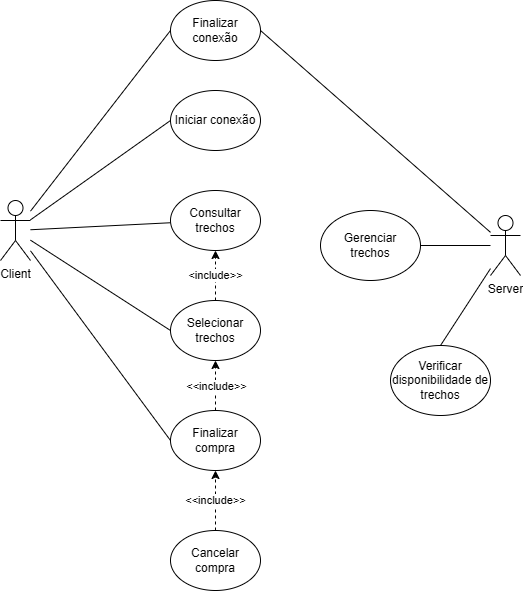

The diagram above was exported from draw.io. Its source (the exported page's mxGraphModel, read from the mxfile embedded in the PNG):
<mxGraphModel dx="880" dy="468" grid="1" gridSize="10" guides="1" tooltips="1" connect="1" arrows="1" fold="1" page="1" pageScale="1" pageWidth="850" pageHeight="1100" math="0" shadow="0">
  <root>
    <mxCell id="0" />
    <mxCell id="1" parent="0" />
    <mxCell id="AB2_0QkX8TmQ4rTAyrPC-10" style="rounded=0;orthogonalLoop=1;jettySize=auto;html=1;entryX=0;entryY=0.5;entryDx=0;entryDy=0;endArrow=none;endFill=0;" edge="1" parent="1" source="AB2_0QkX8TmQ4rTAyrPC-1" target="AB2_0QkX8TmQ4rTAyrPC-4">
      <mxGeometry relative="1" as="geometry" />
    </mxCell>
    <mxCell id="AB2_0QkX8TmQ4rTAyrPC-11" style="rounded=0;orthogonalLoop=1;jettySize=auto;html=1;endArrow=none;endFill=0;" edge="1" parent="1" source="AB2_0QkX8TmQ4rTAyrPC-1" target="AB2_0QkX8TmQ4rTAyrPC-3">
      <mxGeometry relative="1" as="geometry" />
    </mxCell>
    <mxCell id="AB2_0QkX8TmQ4rTAyrPC-12" style="rounded=0;orthogonalLoop=1;jettySize=auto;html=1;entryX=0;entryY=0.5;entryDx=0;entryDy=0;endArrow=none;endFill=0;" edge="1" parent="1" source="AB2_0QkX8TmQ4rTAyrPC-1" target="AB2_0QkX8TmQ4rTAyrPC-5">
      <mxGeometry relative="1" as="geometry" />
    </mxCell>
    <mxCell id="AB2_0QkX8TmQ4rTAyrPC-14" style="rounded=0;orthogonalLoop=1;jettySize=auto;html=1;entryX=0;entryY=0.5;entryDx=0;entryDy=0;endArrow=none;endFill=0;" edge="1" parent="1" source="AB2_0QkX8TmQ4rTAyrPC-1" target="AB2_0QkX8TmQ4rTAyrPC-13">
      <mxGeometry relative="1" as="geometry" />
    </mxCell>
    <mxCell id="AB2_0QkX8TmQ4rTAyrPC-18" style="rounded=0;orthogonalLoop=1;jettySize=auto;html=1;entryX=0;entryY=0.5;entryDx=0;entryDy=0;endArrow=none;endFill=0;" edge="1" parent="1" source="AB2_0QkX8TmQ4rTAyrPC-1" target="AB2_0QkX8TmQ4rTAyrPC-17">
      <mxGeometry relative="1" as="geometry" />
    </mxCell>
    <mxCell id="AB2_0QkX8TmQ4rTAyrPC-1" value="Client" style="shape=umlActor;verticalLabelPosition=bottom;verticalAlign=top;html=1;" vertex="1" parent="1">
      <mxGeometry x="120" y="320" width="30" height="60" as="geometry" />
    </mxCell>
    <mxCell id="AB2_0QkX8TmQ4rTAyrPC-15" style="rounded=0;orthogonalLoop=1;jettySize=auto;html=1;entryX=1;entryY=0.5;entryDx=0;entryDy=0;endArrow=none;endFill=0;" edge="1" parent="1" source="AB2_0QkX8TmQ4rTAyrPC-2" target="AB2_0QkX8TmQ4rTAyrPC-13">
      <mxGeometry relative="1" as="geometry" />
    </mxCell>
    <mxCell id="AB2_0QkX8TmQ4rTAyrPC-21" style="rounded=0;orthogonalLoop=1;jettySize=auto;html=1;entryX=0.5;entryY=0;entryDx=0;entryDy=0;endArrow=none;endFill=0;" edge="1" parent="1" source="AB2_0QkX8TmQ4rTAyrPC-2" target="AB2_0QkX8TmQ4rTAyrPC-16">
      <mxGeometry relative="1" as="geometry" />
    </mxCell>
    <mxCell id="ZnPupvkfQlEEH2cgHfZu-2" style="rounded=0;orthogonalLoop=1;jettySize=auto;html=1;entryX=1;entryY=0.5;entryDx=0;entryDy=0;endArrow=none;endFill=0;" edge="1" parent="1" source="AB2_0QkX8TmQ4rTAyrPC-2" target="ZnPupvkfQlEEH2cgHfZu-1">
      <mxGeometry relative="1" as="geometry" />
    </mxCell>
    <mxCell id="AB2_0QkX8TmQ4rTAyrPC-2" value="Server" style="shape=umlActor;verticalLabelPosition=bottom;verticalAlign=top;html=1;" vertex="1" parent="1">
      <mxGeometry x="610" y="335" width="30" height="60" as="geometry" />
    </mxCell>
    <mxCell id="AB2_0QkX8TmQ4rTAyrPC-3" value="Consultar trechos" style="ellipse;whiteSpace=wrap;html=1;" vertex="1" parent="1">
      <mxGeometry x="290" y="310" width="90" height="60" as="geometry" />
    </mxCell>
    <mxCell id="AB2_0QkX8TmQ4rTAyrPC-4" value="Iniciar conexão" style="ellipse;whiteSpace=wrap;html=1;" vertex="1" parent="1">
      <mxGeometry x="290" y="210" width="90" height="60" as="geometry" />
    </mxCell>
    <mxCell id="AB2_0QkX8TmQ4rTAyrPC-19" value="&amp;lt;&amp;lt;include&amp;gt;&amp;gt;" style="edgeStyle=orthogonalEdgeStyle;rounded=0;orthogonalLoop=1;jettySize=auto;html=1;dashed=1;" edge="1" parent="1" source="AB2_0QkX8TmQ4rTAyrPC-5">
      <mxGeometry relative="1" as="geometry">
        <mxPoint x="335" y="480" as="targetPoint" />
      </mxGeometry>
    </mxCell>
    <mxCell id="AB2_0QkX8TmQ4rTAyrPC-5" value="Finalizar compra" style="ellipse;whiteSpace=wrap;html=1;" vertex="1" parent="1">
      <mxGeometry x="290" y="530" width="90" height="60" as="geometry" />
    </mxCell>
    <mxCell id="AB2_0QkX8TmQ4rTAyrPC-9" value="&amp;lt;&amp;lt;include&amp;gt;&amp;gt;" style="edgeStyle=orthogonalEdgeStyle;rounded=0;orthogonalLoop=1;jettySize=auto;html=1;entryX=0.5;entryY=1;entryDx=0;entryDy=0;dashed=1;" edge="1" parent="1" source="AB2_0QkX8TmQ4rTAyrPC-6" target="AB2_0QkX8TmQ4rTAyrPC-5">
      <mxGeometry relative="1" as="geometry" />
    </mxCell>
    <mxCell id="AB2_0QkX8TmQ4rTAyrPC-6" value="Cancelar compra" style="ellipse;whiteSpace=wrap;html=1;" vertex="1" parent="1">
      <mxGeometry x="290" y="650" width="90" height="60" as="geometry" />
    </mxCell>
    <mxCell id="AB2_0QkX8TmQ4rTAyrPC-13" value="Finalizar&lt;div&gt;conexão&lt;/div&gt;" style="ellipse;whiteSpace=wrap;html=1;" vertex="1" parent="1">
      <mxGeometry x="290" y="120" width="90" height="60" as="geometry" />
    </mxCell>
    <mxCell id="AB2_0QkX8TmQ4rTAyrPC-16" value="Verificar disponibilidade de trechos" style="ellipse;whiteSpace=wrap;html=1;" vertex="1" parent="1">
      <mxGeometry x="510" y="465" width="100" height="70" as="geometry" />
    </mxCell>
    <mxCell id="AB2_0QkX8TmQ4rTAyrPC-20" value="&amp;lt;include&amp;gt;&amp;gt;" style="rounded=0;orthogonalLoop=1;jettySize=auto;html=1;entryX=0.5;entryY=1;entryDx=0;entryDy=0;dashed=1;" edge="1" parent="1" source="AB2_0QkX8TmQ4rTAyrPC-17" target="AB2_0QkX8TmQ4rTAyrPC-3">
      <mxGeometry relative="1" as="geometry" />
    </mxCell>
    <mxCell id="AB2_0QkX8TmQ4rTAyrPC-17" value="Selecionar trechos" style="ellipse;whiteSpace=wrap;html=1;" vertex="1" parent="1">
      <mxGeometry x="290" y="420" width="90" height="60" as="geometry" />
    </mxCell>
    <mxCell id="ZnPupvkfQlEEH2cgHfZu-1" value="Gerenciar&lt;div&gt;trechos&lt;/div&gt;" style="ellipse;whiteSpace=wrap;html=1;" vertex="1" parent="1">
      <mxGeometry x="440" y="330" width="100" height="70" as="geometry" />
    </mxCell>
  </root>
</mxGraphModel>